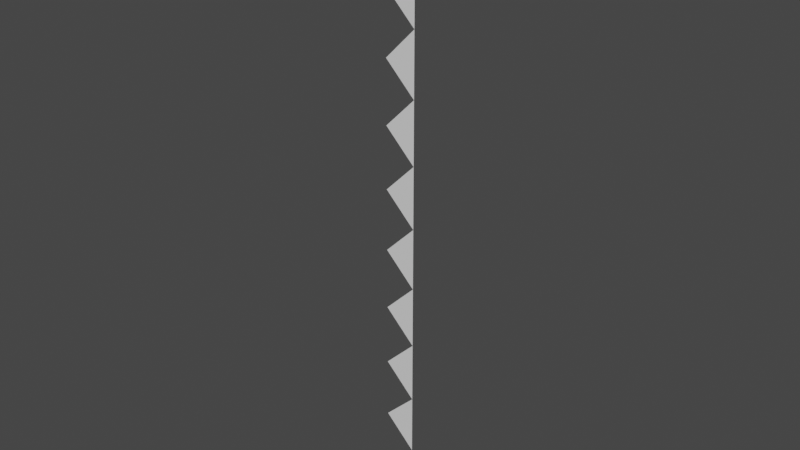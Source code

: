# Source: edge.blend  (saved by Blender 3.3.6; exported with 4.5.12 LTS)
import bpy
from mathutils import Matrix  # noqa: F401  (used for matrix-valued properties, if any)

bpy.ops.wm.read_factory_settings(use_empty=True)
scene = bpy.context.scene
scene.name = 'Scene'

# ---- collections
col_collection = bpy.data.collections.new('Collection'); scene.collection.children.link(col_collection)

# ---- materials (node trees are filled in below, after node groups)
mat_material = bpy.data.materials.new('Material')
mat_material.alpha_threshold = 0.0
mat_material.use_transparent_shadow = False
mat_material.roughness = 0.5
mat_material.line_color = (0.0, 0.0, 0.0, 1.0)

# ---- material node trees
mat_material.use_nodes = True; mat_material.node_tree.nodes.clear()
_N = mat_material.node_tree.nodes; _L = mat_material.node_tree.links
n0 = _N.new('ShaderNodeOutputMaterial'); n0.name = 'Material Output'; n0.location = (300, 300)
n1 = _N.new('ShaderNodeBsdfPrincipled'); n1.name = 'Principled BSDF'; n1.location = (10, 300)
n1.distribution = 'GGX'
n1.subsurface_method = 'RANDOM_WALK_SKIN'
n1.inputs[3].default_value = 1.45
n1.inputs[27].default_value = (0.0, 0.0, 0.0, 1.0)
n1.inputs[28].default_value = 1.0
_L.new(n1.outputs[0], n0.inputs[0])
n0.is_active_output = True

# ---- world
world_world = bpy.data.worlds.new('World'); scene.world = world_world
world_world.use_nodes = True; world_world.node_tree.nodes.clear()
_N = world_world.node_tree.nodes; _L = world_world.node_tree.links
n0 = _N.new('ShaderNodeOutputWorld'); n0.name = 'World Output'; n0.location = (300, 300)
n1 = _N.new('ShaderNodeBackground'); n1.name = 'Background'; n1.location = (10, 300)
n1.inputs[0].default_value = (0.05088, 0.05088, 0.05088, 1.0)
_L.new(n1.outputs[0], n0.inputs[0])
n0.is_active_output = True
world_world.color = (0.05088, 0.05088, 0.05088)
world_world.use_sun_shadow = False
world_world.sun_shadow_jitter_overblur = 0.0

# ---- meshes
me_sawedge = bpy.data.meshes.new('SawEdge')
me_sawedge.from_pydata([(-1.0, -9.0, 0.0), (0.0, -10.0, 0.0), (0.0, -8.0, 0.0), (-1.0, 5.0, 0.0), (0.0, 4.0, 0.0), (0.0, 6.0, 0.0), (-1.0, 3.0, 0.0), (0.0, 2.0, 0.0), (0.0, 4.0, 0.0), (-1.0, 9.0, 0.0), (0.0, 8.0, 0.0), (0.0, 10.0, 0.0), (-1.0, 7.0, 0.0), (0.0, 6.0, 0.0), (0.0, 8.0, 0.0), (-1.0, -3.0, 0.0), (0.0, -4.0, 0.0), (0.0, -2.0, 0.0), (-1.0, -5.0, 0.0), (0.0, -6.0, 0.0), (0.0, -4.0, 0.0), (-1.0, 1.0, 0.0), (0.0, 0.0, 0.0), (0.0, 2.0, 0.0), (-1.0, -1.0, 0.0), (0.0, -2.0, 0.0), (0.0, 0.0, 0.0), (-1.0, -7.0, 0.0), (0.0, -8.0, 0.0), (0.0, -6.0, 0.0)], [], [(0, 1, 2), (3, 4, 5), (6, 7, 8), (9, 10, 11), (12, 13, 14), (15, 16, 17), (18, 19, 20), (21, 22, 23), (24, 25, 26), (27, 28, 29)])
_uv = me_sawedge.uv_layers.new(name='UVMap')
_uv.uv.foreach_set('vector', [0.0, 0.0, 1.0, 0.0, 1.0, 1.0, 0.0, 0.0, 1.0, 0.0, 1.0, 1.0, 0.0, 0.0, 1.0, 0.0, 1.0, 1.0, 0.0, 0.0, 1.0, 0.0, 1.0, 1.0, 0.0, 0.0, 1.0, 0.0, 1.0, 1.0, 0.0, 0.0, 1.0, 0.0, 1.0, 1.0, 0.0, 0.0, 1.0, 0.0, 1.0, 1.0, 0.0, 0.0, 1.0, 0.0, 1.0, 1.0, 0.0, 0.0, 1.0, 0.0, 1.0, 1.0, 0.0, 0.0, 1.0, 0.0, 1.0, 1.0])
me_sawedge.materials.append(mat_material)
me_sawedge.update()

# ---- objects
ob_sawedge = bpy.data.objects.new('SawEdge', me_sawedge)

# ---- transforms, parenting, visibility, modifiers, constraints
ob_sawedge.location = (0.0, 0.0, 0.0)
ob_sawedge.rotation_euler = (1.571, 0.0, 0.0)
ob_sawedge.scale = (0.05, 0.05, 0.05)

# ---- collection membership
col_collection.objects.link(ob_sawedge)

# ---- scene / render settings (as saved in the file)
scene.frame_start = 1; scene.frame_end = 250; scene.frame_set(0)
scene.render.engine = 'BLENDER_EEVEE_NEXT'
scene.cycles.sampling_pattern = 'TABULATED_SOBOL'
scene.cycles.use_light_tree = False
scene.view_settings.view_transform = 'Filmic'
bpy.context.view_layer.update()

# ---- added for rendering (the .blend has no active camera and no usable light): camera, sun
cam_auto = bpy.data.cameras.new('AutoCamera')
cam_auto.lens = 50.0
cam_auto.sensor_width = 36.0
cam_auto.clip_end = 1000.0
ob_auto_camera = bpy.data.objects.new('AutoCamera', cam_auto)
scene.collection.objects.link(ob_auto_camera)
ob_auto_camera.location = (0.90138, -1.11166, 0.741104)
ob_auto_camera.rotation_euler = (1.09748, -7.21219e-08, 0.694738)
scene.camera = ob_auto_camera
light_auto_sun = bpy.data.lights.new('AutoSun', 'SUN')
light_auto_sun.energy = 3.0
light_auto_sun.angle = 0.0523599
ob_auto_sun = bpy.data.objects.new('AutoSun', light_auto_sun)
scene.collection.objects.link(ob_auto_sun)
ob_auto_sun.rotation_euler = (0.872665, 0.174533, 0.523599)
bpy.context.view_layer.update()
